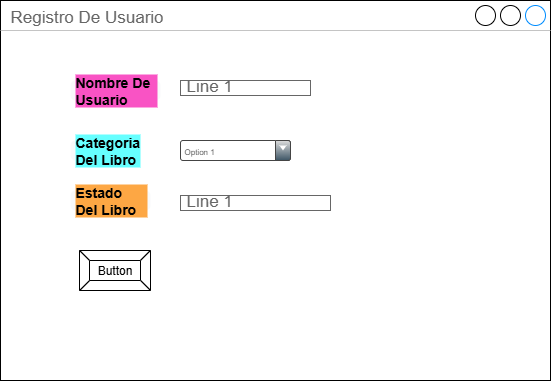

The diagram above was exported from draw.io. Its source (the exported page's mxGraphModel, read from the mxfile embedded in the PNG):
<mxGraphModel dx="786" dy="498" grid="1" gridSize="10" guides="1" tooltips="1" connect="1" arrows="1" fold="1" page="1" pageScale="1" pageWidth="827" pageHeight="1169" math="0" shadow="0">
  <root>
    <mxCell id="0" />
    <mxCell id="1" parent="0" />
    <mxCell id="3F0rrF8gn5pfcmBCDrv2-2" value="&lt;font style=&quot;vertical-align: inherit;&quot;&gt;&lt;font style=&quot;vertical-align: inherit;&quot;&gt;Registro De Usuario&lt;/font&gt;&lt;/font&gt;" style="strokeWidth=1;shadow=0;dashed=0;align=center;html=1;shape=mxgraph.mockup.containers.window;align=left;verticalAlign=top;spacingLeft=8;strokeColor2=#008cff;strokeColor3=#c4c4c4;fontColor=#666666;mainText=;fontSize=17;labelBackgroundColor=none;whiteSpace=wrap;" vertex="1" parent="1">
      <mxGeometry x="130" y="70" width="550" height="380" as="geometry" />
    </mxCell>
    <mxCell id="3F0rrF8gn5pfcmBCDrv2-3" value="Nombre De Usuario" style="html=1;shadow=0;dashed=0;shape=mxgraph.bootstrap.rrect;rSize=5;strokeColor=none;strokeWidth=1;fillColor=#F8F9FA;fontColor=#000000;whiteSpace=wrap;align=left;verticalAlign=middle;spacingLeft=0;fontStyle=1;fontSize=14;spacing=5;labelBackgroundColor=light-dark(#f953c4, #ededed);" vertex="1" parent="1">
      <mxGeometry x="200" y="150" width="90" height="20" as="geometry" />
    </mxCell>
    <mxCell id="3F0rrF8gn5pfcmBCDrv2-4" value="Categoria Del Libro" style="html=1;shadow=0;dashed=0;shape=mxgraph.bootstrap.rrect;rSize=5;strokeColor=none;strokeWidth=1;fillColor=#F8F9FA;fontColor=#000000;whiteSpace=wrap;align=left;verticalAlign=middle;spacingLeft=0;fontStyle=1;fontSize=14;spacing=5;labelBackgroundColor=#66FFFF;" vertex="1" parent="1">
      <mxGeometry x="200" y="210" width="45" height="20" as="geometry" />
    </mxCell>
    <mxCell id="3F0rrF8gn5pfcmBCDrv2-5" value="Option 1" style="strokeWidth=1;html=1;shadow=0;dashed=0;shape=mxgraph.ios.iComboBox;spacingTop=2;spacingLeft=2;align=left;strokeColor=#444444;fontColor=#666666;buttonText=;fontSize=8;fillColor=#dddddd;fillColor2=#3D5565;sketch=0;whiteSpace=wrap;" vertex="1" parent="1">
      <mxGeometry x="310" y="210" width="110" height="20" as="geometry" />
    </mxCell>
    <mxCell id="3F0rrF8gn5pfcmBCDrv2-8" value="Estado Del Libro" style="html=1;shadow=0;dashed=0;shape=mxgraph.bootstrap.rrect;rSize=5;strokeColor=none;strokeWidth=1;fillColor=#F8F9FA;fontColor=#000000;whiteSpace=wrap;align=left;verticalAlign=middle;spacingLeft=0;fontStyle=1;fontSize=14;spacing=5;labelBackgroundColor=light-dark(#fda744, #ededed);" vertex="1" parent="1">
      <mxGeometry x="200" y="260" width="80" height="20" as="geometry" />
    </mxCell>
    <mxCell id="3F0rrF8gn5pfcmBCDrv2-9" value="Button" style="labelPosition=center;verticalLabelPosition=middle;align=center;html=1;shape=mxgraph.basic.button;dx=10;whiteSpace=wrap;" vertex="1" parent="1">
      <mxGeometry x="209" y="320" width="71" height="40" as="geometry" />
    </mxCell>
    <mxCell id="3F0rrF8gn5pfcmBCDrv2-10" value="Line 1" style="strokeWidth=1;shadow=0;dashed=0;align=center;html=1;shape=mxgraph.mockup.text.textBox;fontColor=#666666;align=left;fontSize=17;spacingLeft=4;spacingTop=-3;whiteSpace=wrap;strokeColor=#666666;mainText=" vertex="1" parent="1">
      <mxGeometry x="310" y="150" width="130" height="15" as="geometry" />
    </mxCell>
    <mxCell id="3F0rrF8gn5pfcmBCDrv2-11" value="Line 1" style="strokeWidth=1;shadow=0;dashed=0;align=center;html=1;shape=mxgraph.mockup.text.textBox;fontColor=#666666;align=left;fontSize=17;spacingLeft=4;spacingTop=-3;whiteSpace=wrap;strokeColor=#666666;mainText=" vertex="1" parent="1">
      <mxGeometry x="310" y="265" width="150" height="15" as="geometry" />
    </mxCell>
  </root>
</mxGraphModel>